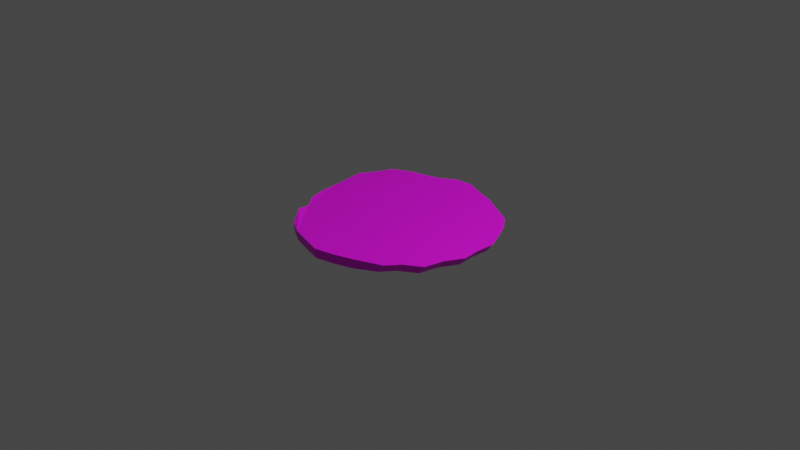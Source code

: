 # Source: PickleSlice.blend  (saved by Blender 3.4.6; exported with 4.5.12 LTS)
import bpy
from mathutils import Matrix  # noqa: F401  (used for matrix-valued properties, if any)

bpy.ops.wm.read_factory_settings(use_empty=True)
scene = bpy.context.scene
scene.name = 'Scene'

# ---- collections
col_collection = bpy.data.collections.new('Collection'); scene.collection.children.link(col_collection)

# ---- materials (node trees are filled in below, after node groups)
mat_material_001 = bpy.data.materials.new('Material.001')
mat_material_001.use_transparent_shadow = False

# ---- material node trees
mat_material_001.use_nodes = True; mat_material_001.node_tree.nodes.clear()
_N = mat_material_001.node_tree.nodes; _L = mat_material_001.node_tree.links
n0 = _N.new('ShaderNodeBsdfPrincipled'); n0.name = 'Principled BSDF'; n0.location = (10, 300)
n0.distribution = 'GGX'
n0.subsurface_method = 'RANDOM_WALK_SKIN'
n0.inputs[3].default_value = 1.45
n0.inputs[27].default_value = (0.0, 0.0, 0.0, 1.0)
n0.inputs[28].default_value = 1.0
n1 = _N.new('ShaderNodeOutputMaterial'); n1.name = 'Material Output'; n1.location = (300, 300)
n2 = _N.new('ShaderNodeTexImage'); n2.name = 'Image Texture'; n2.location = (-323, 139)
_L.new(n0.outputs[0], n1.inputs[0])
_L.new(n2.outputs[0], n0.inputs[0])
n1.is_active_output = True

# ---- world
world_world = bpy.data.worlds.new('World'); scene.world = world_world
world_world.use_nodes = True; world_world.node_tree.nodes.clear()
_N = world_world.node_tree.nodes; _L = world_world.node_tree.links
n0 = _N.new('ShaderNodeOutputWorld'); n0.name = 'World Output'; n0.location = (300, 300)
n1 = _N.new('ShaderNodeBackground'); n1.name = 'Background'; n1.location = (10, 300)
n1.inputs[0].default_value = (0.05088, 0.05088, 0.05088, 1.0)
_L.new(n1.outputs[0], n0.inputs[0])
n0.is_active_output = True
world_world.color = (0.05088, 0.05088, 0.05088)
world_world.use_sun_shadow = False
world_world.sun_shadow_jitter_overblur = 0.0

# ---- cameras
cam_camera = bpy.data.cameras.new('Camera')
cam_camera.clip_end = 100.0
cam_camera.ortho_scale = 7.314

# ---- lights
light_light = bpy.data.lights.new('Light', 'POINT')
light_light.transmission_factor = 0.0
light_light.energy = 1000.0
light_light.shadow_soft_size = 0.1
light_light.shadow_maximum_resolution = 0.006
light_light.use_absolute_resolution = True

# ---- meshes
me_cylinder = bpy.data.meshes.new('Cylinder')
me_cylinder.from_pydata([(0.01097, 1.063, -1.0), (0.0, 1.063, 1.0), (0.2061, 0.9808, -1.0), (0.1951, 0.9808, 1.0), (0.3937, 0.9239, -1.0), (0.3827, 0.9239, 1.0), (0.5665, 0.8315, -1.0), (0.5556, 0.8315, 1.0), (0.7181, 0.7071, -1.0), (0.7937, 0.7071, 1.0), (0.8424, 0.5556, -1.0), (0.918, 0.5556, 1.0), (0.9349, 0.3827, -1.0), (1.01, 0.3827, 1.0), (1.022, 0.1951, -1.0), (1.098, 0.1951, 1.0), (1.011, 0.0, -1.0), (1.087, 0.0, 1.0), (1.033, -0.1889, -1.0), (1.109, -0.1889, 1.0), (0.9349, -0.3827, -1.0), (1.01, -0.3827, 1.0), (0.893, -0.5904, -1.0), (0.9686, -0.5904, 1.0), (0.7181, -0.7071, -1.0), (0.7937, -0.7071, 1.0), (0.6121, -0.8468, -1.0), (0.6877, -0.8468, 1.0), (0.3937, -0.9767, -1.0), (0.3827, -0.9767, 1.0), (0.2131, -1.041, -1.0), (0.2021, -1.041, 1.0), (0.003949, -1.092, -1.0), (-0.007025, -1.092, 1.0), (-0.1841, -1.045, -1.0), (-0.1951, -1.045, 1.0), (-0.4036, -0.9832, -1.0), (-0.4145, -0.9832, 1.0), (-0.5764, -0.8908, -1.0), (-0.5874, -0.8908, 1.0), (-0.7524, -0.7198, -0.3368), (-0.7603, -0.684, 1.529), (-0.8423, -0.527, -1.772), (-0.8292, -0.5032, 0.5798), (-0.9129, -0.3827, -1.0), (-0.9239, -0.3827, 1.0), (-0.9698, -0.1951, -1.0), (-0.9808, -0.1951, 1.0), (-0.989, 0.0, -1.0), (-1.0, 0.0, 1.0), (-1.013, 0.1951, -1.0), (-1.024, 0.1951, 1.0), (-1.047, 0.3827, -1.0), (-1.058, 0.3827, 1.0), (-0.9421, 0.5385, -1.0), (-0.9434, 0.5784, 1.0), (-0.8941, 0.6843, -1.0), (-0.8953, 0.7242, 1.0), (-0.6934, 0.8315, -1.0), (-0.7044, 0.8315, 1.0), (-0.3717, 0.9239, -1.0), (-0.3827, 0.9239, 1.0), (-0.1841, 1.044, -1.0), (-0.1951, 1.044, 1.0)], [], [(0, 1, 3, 2), (2, 3, 5, 4), (4, 5, 7, 6), (6, 7, 9, 8), (8, 9, 11, 10), (10, 11, 13, 12), (12, 13, 15, 14), (14, 15, 17, 16), (16, 17, 19, 18), (18, 19, 21, 20), (20, 21, 23, 22), (22, 23, 25, 24), (24, 25, 27, 26), (26, 27, 29, 28), (28, 29, 31, 30), (30, 31, 33, 32), (32, 33, 35, 34), (34, 35, 37, 36), (36, 37, 39, 38), (38, 39, 41, 40), (40, 41, 43, 42), (42, 43, 45, 44), (44, 45, 47, 46), (46, 47, 49, 48), (48, 49, 51, 50), (50, 51, 53, 52), (52, 53, 55, 54), (54, 55, 57, 56), (56, 57, 59, 58), (58, 59, 61, 60), (3, 1, 63, 61, 59, 57, 55, 53, 51, 49, 47, 45, 43, 41, 39, 37, 35, 33, 31, 29, 27, 25, 23, 21, 19, 17, 15, 13, 11, 9, 7, 5), (60, 61, 63, 62), (62, 63, 1, 0), (0, 2, 4, 6, 8, 10, 12, 14, 16, 18, 20, 22, 24, 26, 28, 30, 32, 34, 36, 38, 40, 42, 44, 46, 48, 50, 52, 54, 56, 58, 60, 62)])
_uv = me_cylinder.uv_layers.new(name='UVMap')
_uv.uv.foreach_set('vector', [0.5, 1.0, 0.0, 1.0, 0.0, 0.9688, 0.5, 0.9688, 0.5, 0.9688, 0.0, 0.9688, 0.0, 0.9375, 0.5, 0.9375, 0.5, 0.9375, 0.0, 0.9375, 0.0, 0.9062, 0.5, 0.9063, 0.5, 0.9063, 0.0, 0.9062, 0.0, 0.875, 0.5, 0.875, 0.5, 0.875, 0.0, 0.875, 0.0, 0.8438, 0.5, 0.8438, 0.5, 0.8438, 0.0, 0.8438, 2.98e-08, 0.8125, 0.5, 0.8125, 0.5, 0.8125, 2.98e-08, 0.8125, 2.98e-08, 0.7812, 0.5, 0.7813, 0.5, 0.7813, 2.98e-08, 0.7812, 2.98e-08, 0.75, 0.5, 0.75, 0.5, 0.75, 2.98e-08, 0.75, 2.98e-08, 0.7188, 0.5, 0.7188, 0.5, 0.7188, 2.98e-08, 0.7188, 2.98e-08, 0.6875, 0.5, 0.6875, 0.5, 0.6875, 2.98e-08, 0.6875, 2.98e-08, 0.6563, 0.5, 0.6563, 0.5, 0.6563, 2.98e-08, 0.6563, 2.98e-08, 0.625, 0.5, 0.625, 0.5, 0.625, 2.98e-08, 0.625, 2.98e-08, 0.5938, 0.5, 0.5938, 0.5, 0.5938, 2.98e-08, 0.5938, 2.98e-08, 0.5625, 0.5, 0.5625, 0.5, 0.5625, 2.98e-08, 0.5625, 2.98e-08, 0.5312, 0.5, 0.5312, 0.5, 0.5312, 2.98e-08, 0.5312, 2.98e-08, 0.5, 0.5, 0.5, 0.5, 0.5, 2.98e-08, 0.5, 5.96e-08, 0.4688, 0.5, 0.4688, 0.5, 0.4688, 5.96e-08, 0.4688, 5.96e-08, 0.4375, 0.5, 0.4375, 0.5, 0.4375, 5.96e-08, 0.4375, 5.96e-08, 0.4062, 0.5, 0.4063, 0.5, 0.4063, 5.96e-08, 0.4062, 5.96e-08, 0.375, 0.5, 0.375, 0.5, 0.375, 5.96e-08, 0.375, 5.96e-08, 0.3438, 0.5, 0.3438, 0.5, 0.3438, 5.96e-08, 0.3438, 5.96e-08, 0.3125, 0.5, 0.3125, 0.5, 0.3125, 5.96e-08, 0.3125, 5.96e-08, 0.2812, 0.5, 0.2813, 0.5, 0.2813, 5.96e-08, 0.2812, 5.96e-08, 0.25, 0.5, 0.25, 0.5, 0.25, 5.96e-08, 0.25, 5.96e-08, 0.2188, 0.5, 0.2188, 0.5, 0.2188, 5.96e-08, 0.2188, 5.96e-08, 0.1875, 0.5, 0.1875, 0.5, 0.1875, 5.96e-08, 0.1875, 5.96e-08, 0.1562, 0.5, 0.1563, 0.5, 0.1563, 5.96e-08, 0.1562, 8.941e-08, 0.125, 0.5, 0.125, 0.5, 0.125, 8.941e-08, 0.125, 8.941e-08, 0.09375, 0.5, 0.09375, 0.5, 0.09375, 8.941e-08, 0.09375, 8.941e-08, 0.0625, 0.5, 0.0625, 0.6692, 0.4685, 0.6257, 0.4505, 0.5866, 0.4244, 0.5533, 0.3911, 0.5272, 0.352, 0.5092, 0.3085, 0.5, 0.2624, 0.5, 0.2153, 0.5092, 0.1692, 0.5272, 0.1257, 0.5533, 0.08659, 0.5866, 0.05332, 0.6257, 0.02718, 0.6692, 0.009179, 0.7153, 0.0, 0.7624, 1.192e-07, 0.8085, 0.009179, 0.852, 0.02718, 0.8911, 0.05332, 0.9244, 0.08659, 0.9505, 0.1257, 0.9685, 0.1692, 0.9777, 0.2153, 0.9777, 0.2624, 0.9685, 0.3085, 0.9505, 0.352, 0.9244, 0.3911, 0.8911, 0.4244, 0.852, 0.4505, 0.8085, 0.4685, 0.7624, 0.4777, 0.7153, 0.4777, 0.5, 0.0625, 8.941e-08, 0.0625, 8.941e-08, 0.03125, 0.5, 0.03125, 0.5, 0.03125, 8.941e-08, 0.03125, 8.941e-08, 0.0, 0.5, 5.96e-08, 0.8085, 0.9462, 0.852, 0.9282, 0.8911, 0.9021, 0.9244, 0.8688, 0.9505, 0.8297, 0.9685, 0.7862, 0.9777, 0.7401, 0.9777, 0.693, 0.9685, 0.6469, 0.9505, 0.6034, 0.9244, 0.5643, 0.8911, 0.531, 0.852, 0.5049, 0.8085, 0.4869, 0.7624, 0.4777, 0.7153, 0.4777, 0.6692, 0.4869, 0.6257, 0.5049, 0.5866, 0.531, 0.5533, 0.5643, 0.5272, 0.6034, 0.5092, 0.6469, 0.5, 0.693, 0.5, 0.7401, 0.5092, 0.7862, 0.5272, 0.8297, 0.5533, 0.8688, 0.5866, 0.9021, 0.6257, 0.9282, 0.6692, 0.9462, 0.7153, 0.9554, 0.7624, 0.9554])
me_cylinder.materials.append(mat_material_001)
me_cylinder.update()

# ---- objects
ob_light = bpy.data.objects.new('Light', light_light)
ob_camera = bpy.data.objects.new('Camera', cam_camera)
ob_cylinder = bpy.data.objects.new('Cylinder', me_cylinder)

# ---- transforms, parenting, visibility, modifiers, constraints
ob_light.location = (4.076, 1.005, 5.904)
ob_light.rotation_euler = (0.6503, 0.05522, 1.866)
ob_light.lock_rotations_4d = False
ob_light.empty_display_type = 'ARROWS'
ob_light.color = (0.0, 0.0, 0.0, 0.0)
ob_light.lineart.crease_threshold = 0.0
ob_camera.location = (7.359, -6.926, 4.958)
ob_camera.rotation_euler = (1.109, 0.0, 0.8149)
ob_camera.lock_rotations_4d = False
ob_camera.empty_display_type = 'ARROWS'
ob_camera.color = (0.0, 0.0, 0.0, 0.0)
ob_camera.display_type = 'WIRE'
ob_camera.lineart.crease_threshold = 0.0
ob_cylinder.location = (0.0, 0.0, 0.0)
ob_cylinder.scale = (1.0, 1.0, 0.04852)

# ---- collection membership
col_collection.objects.link(ob_light)
col_collection.objects.link(ob_camera)
col_collection.objects.link(ob_cylinder)

# ---- scene / render settings (as saved in the file)
scene.camera = ob_camera
scene.frame_start = 1; scene.frame_end = 250; scene.frame_set(104)
scene.render.engine = 'BLENDER_EEVEE_NEXT'
scene.cycles.sampling_pattern = 'TABULATED_SOBOL'
scene.cycles.use_light_tree = False
scene.view_settings.view_transform = 'Filmic'
bpy.context.view_layer.update()
